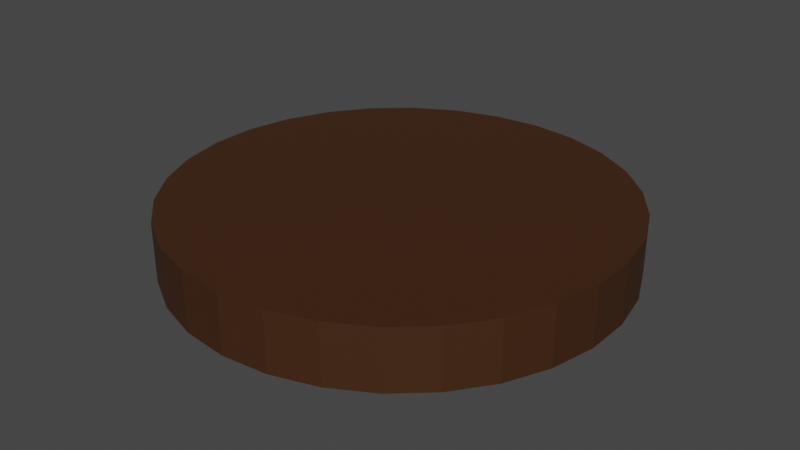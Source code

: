 # Source: czarny.blend  (saved by Blender 3.2.14; exported with 4.5.12 LTS)
import bpy
from mathutils import Matrix  # noqa: F401  (used for matrix-valued properties, if any)

bpy.ops.wm.read_factory_settings(use_empty=True)
scene = bpy.context.scene
scene.name = 'Scene'

# ---- collections
col_collection = bpy.data.collections.new('Collection'); scene.collection.children.link(col_collection)

# ---- materials (node trees are filled in below, after node groups)
mat_czarny_pionek = bpy.data.materials.new('czarny pionek')
mat_czarny_pionek.use_transparent_shadow = False

# ---- material node trees
mat_czarny_pionek.use_nodes = True; mat_czarny_pionek.node_tree.nodes.clear()
_N = mat_czarny_pionek.node_tree.nodes; _L = mat_czarny_pionek.node_tree.links
n0 = _N.new('ShaderNodeBsdfPrincipled'); n0.name = 'Principled BSDF'; n0.location = (10, 300)
n0.distribution = 'GGX'
n0.subsurface_method = 'RANDOM_WALK_SKIN'
n0.inputs[0].default_value = (0.04693, 0.01355, 0.0, 1.0)
n0.inputs[2].default_value = 0.72
n0.inputs[3].default_value = 1.45
n0.inputs[27].default_value = (0.0, 0.0, 0.0, 1.0)
n0.inputs[28].default_value = 1.0
n1 = _N.new('ShaderNodeOutputMaterial'); n1.name = 'Material Output'; n1.location = (300, 300)
_L.new(n0.outputs[0], n1.inputs[0])
n1.is_active_output = True

# ---- world
world_world = bpy.data.worlds.new('World'); scene.world = world_world
world_world.use_nodes = True; world_world.node_tree.nodes.clear()
_N = world_world.node_tree.nodes; _L = world_world.node_tree.links
n0 = _N.new('ShaderNodeOutputWorld'); n0.name = 'World Output'; n0.location = (300, 300)
n1 = _N.new('ShaderNodeBackground'); n1.name = 'Background'; n1.location = (10, 300)
n1.inputs[0].default_value = (0.05088, 0.05088, 0.05088, 1.0)
_L.new(n1.outputs[0], n0.inputs[0])
n0.is_active_output = True
world_world.color = (0.05088, 0.05088, 0.05088)
world_world.use_sun_shadow = False
world_world.sun_shadow_jitter_overblur = 0.0

# ---- meshes
me_walec = bpy.data.meshes.new('Walec')
me_walec.from_pydata([(0.0, 0.02, -0.035), (0.0, 0.02, 0.035), (0.004158, 0.01956, -0.035), (0.004158, 0.01956, 0.035), (0.008135, 0.01827, -0.035), (0.008135, 0.01827, 0.035), (0.01176, 0.01618, -0.035), (0.01176, 0.01618, 0.035), (0.01486, 0.01338, -0.035), (0.01486, 0.01338, 0.035), (0.01732, 0.01, -0.035), (0.01732, 0.01, 0.035), (0.01902, 0.00618, -0.035), (0.01902, 0.00618, 0.035), (0.01989, 0.002091, -0.035), (0.01989, 0.002091, 0.035), (0.01989, -0.002091, -0.035), (0.01989, -0.002091, 0.035), (0.01902, -0.00618, -0.035), (0.01902, -0.00618, 0.035), (0.01732, -0.01, -0.035), (0.01732, -0.01, 0.035), (0.01486, -0.01338, -0.035), (0.01486, -0.01338, 0.035), (0.01176, -0.01618, -0.035), (0.01176, -0.01618, 0.035), (0.008135, -0.01827, -0.035), (0.008135, -0.01827, 0.035), (0.004158, -0.01956, -0.035), (0.004158, -0.01956, 0.035), (-1.748e-09, -0.02, -0.035), (-1.748e-09, -0.02, 0.035), (-0.004158, -0.01956, -0.035), (-0.004158, -0.01956, 0.035), (-0.008135, -0.01827, -0.035), (-0.008135, -0.01827, 0.035), (-0.01176, -0.01618, -0.035), (-0.01176, -0.01618, 0.035), (-0.01486, -0.01338, -0.035), (-0.01486, -0.01338, 0.035), (-0.01732, -0.01, -0.035), (-0.01732, -0.01, 0.035), (-0.01902, -0.00618, -0.035), (-0.01902, -0.00618, 0.035), (-0.01989, -0.002091, -0.035), (-0.01989, -0.002091, 0.035), (-0.01989, 0.002091, -0.035), (-0.01989, 0.002091, 0.035), (-0.01902, 0.00618, -0.035), (-0.01902, 0.00618, 0.035), (-0.01732, 0.01, -0.035), (-0.01732, 0.01, 0.035), (-0.01486, 0.01338, -0.035), (-0.01486, 0.01338, 0.035), (-0.01176, 0.01618, -0.035), (-0.01176, 0.01618, 0.035), (-0.008135, 0.01827, -0.035), (-0.008135, 0.01827, 0.035), (-0.004158, 0.01956, -0.035), (-0.004158, 0.01956, 0.035)], [], [(0, 1, 3, 2), (2, 3, 5, 4), (4, 5, 7, 6), (6, 7, 9, 8), (8, 9, 11, 10), (10, 11, 13, 12), (12, 13, 15, 14), (14, 15, 17, 16), (16, 17, 19, 18), (18, 19, 21, 20), (20, 21, 23, 22), (22, 23, 25, 24), (24, 25, 27, 26), (26, 27, 29, 28), (28, 29, 31, 30), (30, 31, 33, 32), (32, 33, 35, 34), (34, 35, 37, 36), (36, 37, 39, 38), (38, 39, 41, 40), (40, 41, 43, 42), (42, 43, 45, 44), (44, 45, 47, 46), (46, 47, 49, 48), (48, 49, 51, 50), (50, 51, 53, 52), (52, 53, 55, 54), (54, 55, 57, 56), (3, 1, 59, 57, 55, 53, 51, 49, 47, 45, 43, 41, 39, 37, 35, 33, 31, 29, 27, 25, 23, 21, 19, 17, 15, 13, 11, 9, 7, 5), (56, 57, 59, 58), (58, 59, 1, 0), (0, 2, 4, 6, 8, 10, 12, 14, 16, 18, 20, 22, 24, 26, 28, 30, 32, 34, 36, 38, 40, 42, 44, 46, 48, 50, 52, 54, 56, 58)])
_uv = me_walec.uv_layers.new(name='MapaUV')
_uv.uv.foreach_set('vector', [1.0, 0.5, 1.0, 1.0, 0.9667, 1.0, 0.9667, 0.5, 0.9667, 0.5, 0.9667, 1.0, 0.9333, 1.0, 0.9333, 0.5, 0.9333, 0.5, 0.9333, 1.0, 0.9, 1.0, 0.9, 0.5, 0.9, 0.5, 0.9, 1.0, 0.8667, 1.0, 0.8667, 0.5, 0.8667, 0.5, 0.8667, 1.0, 0.8333, 1.0, 0.8333, 0.5, 0.8333, 0.5, 0.8333, 1.0, 0.8, 1.0, 0.8, 0.5, 0.8, 0.5, 0.8, 1.0, 0.7667, 1.0, 0.7667, 0.5, 0.7667, 0.5, 0.7667, 1.0, 0.7333, 1.0, 0.7333, 0.5, 0.7333, 0.5, 0.7333, 1.0, 0.7, 1.0, 0.7, 0.5, 0.7, 0.5, 0.7, 1.0, 0.6667, 1.0, 0.6667, 0.5, 0.6667, 0.5, 0.6667, 1.0, 0.6333, 1.0, 0.6333, 0.5, 0.6333, 0.5, 0.6333, 1.0, 0.6, 1.0, 0.6, 0.5, 0.6, 0.5, 0.6, 1.0, 0.5667, 1.0, 0.5667, 0.5, 0.5667, 0.5, 0.5667, 1.0, 0.5333, 1.0, 0.5333, 0.5, 0.5333, 0.5, 0.5333, 1.0, 0.5, 1.0, 0.5, 0.5, 0.5, 0.5, 0.5, 1.0, 0.4667, 1.0, 0.4667, 0.5, 0.4667, 0.5, 0.4667, 1.0, 0.4333, 1.0, 0.4333, 0.5, 0.4333, 0.5, 0.4333, 1.0, 0.4, 1.0, 0.4, 0.5, 0.4, 0.5, 0.4, 1.0, 0.3667, 1.0, 0.3667, 0.5, 0.3667, 0.5, 0.3667, 1.0, 0.3333, 1.0, 0.3333, 0.5, 0.3333, 0.5, 0.3333, 1.0, 0.3, 1.0, 0.3, 0.5, 0.3, 0.5, 0.3, 1.0, 0.2667, 1.0, 0.2667, 0.5, 0.2667, 0.5, 0.2667, 1.0, 0.2333, 1.0, 0.2333, 0.5, 0.2333, 0.5, 0.2333, 1.0, 0.2, 1.0, 0.2, 0.5, 0.2, 0.5, 0.2, 1.0, 0.1667, 1.0, 0.1667, 0.5, 0.1667, 0.5, 0.1667, 1.0, 0.1333, 1.0, 0.1333, 0.5, 0.1333, 0.5, 0.1333, 1.0, 0.1, 1.0, 0.1, 0.5, 0.1, 0.5, 0.1, 1.0, 0.06667, 1.0, 0.06667, 0.5, 0.2999, 0.4848, 0.25, 0.49, 0.2001, 0.4848, 0.1524, 0.4693, 0.1089, 0.4442, 0.07165, 0.4106, 0.04215, 0.37, 0.02175, 0.3242, 0.01131, 0.2751, 0.01131, 0.2249, 0.02175, 0.1758, 0.04215, 0.13, 0.07165, 0.08941, 0.1089, 0.05584, 0.1524, 0.03075, 0.2001, 0.01524, 0.25, 0.01, 0.2999, 0.01524, 0.3476, 0.03075, 0.3911, 0.05584, 0.4284, 0.08941, 0.4578, 0.13, 0.4783, 0.1758, 0.4887, 0.2249, 0.4887, 0.2751, 0.4783, 0.3242, 0.4578, 0.37, 0.4284, 0.4106, 0.3911, 0.4442, 0.3476, 0.4693, 0.06667, 0.5, 0.06667, 1.0, 0.03333, 1.0, 0.03333, 0.5, 0.03333, 0.5, 0.03333, 1.0, -3.651e-07, 1.0, -3.651e-07, 0.5, 0.75, 0.49, 0.7999, 0.4848, 0.8476, 0.4693, 0.8911, 0.4442, 0.9284, 0.4106, 0.9578, 0.37, 0.9783, 0.3242, 0.9887, 0.2751, 0.9887, 0.2249, 0.9783, 0.1758, 0.9578, 0.13, 0.9284, 0.08941, 0.8911, 0.05584, 0.8476, 0.03075, 0.7999, 0.01524, 0.75, 0.01, 0.7001, 0.01524, 0.6524, 0.03075, 0.6089, 0.05584, 0.5716, 0.08941, 0.5422, 0.13, 0.5217, 0.1758, 0.5113, 0.2249, 0.5113, 0.2751, 0.5217, 0.3242, 0.5422, 0.37, 0.5716, 0.4106, 0.6089, 0.4442, 0.6524, 0.4693, 0.7001, 0.4848])
me_walec.materials.append(mat_czarny_pionek)
me_walec.update()

# ---- objects
ob_walec = bpy.data.objects.new('Walec', me_walec)

# ---- transforms, parenting, visibility, modifiers, constraints
ob_walec.location = (0.0, 0.0, 0.0)
ob_walec.scale = (18.85, 18.75, 1.429)

# ---- collection membership
col_collection.objects.link(ob_walec)

# ---- scene / render settings (as saved in the file)
scene.frame_start = 1; scene.frame_end = 250; scene.frame_set(1)
scene.render.engine = 'BLENDER_EEVEE_NEXT'
scene.cycles.sampling_pattern = 'TABULATED_SOBOL'
scene.cycles.use_light_tree = False
scene.view_settings.view_transform = 'Filmic'
bpy.context.view_layer.update()

# ---- added for rendering (the .blend has no active camera and no usable light): camera, sun
cam_auto = bpy.data.cameras.new('AutoCamera')
cam_auto.lens = 50.0
cam_auto.sensor_width = 36.0
cam_auto.clip_end = 1000.0
ob_auto_camera = bpy.data.objects.new('AutoCamera', cam_auto)
scene.collection.objects.link(ob_auto_camera)
ob_auto_camera.location = (0.985701, -1.18284, 0.788561)
ob_auto_camera.rotation_euler = (1.09748, -7.21219e-08, 0.694738)
scene.camera = ob_auto_camera
light_auto_sun = bpy.data.lights.new('AutoSun', 'SUN')
light_auto_sun.energy = 3.0
light_auto_sun.angle = 0.0523599
ob_auto_sun = bpy.data.objects.new('AutoSun', light_auto_sun)
scene.collection.objects.link(ob_auto_sun)
ob_auto_sun.rotation_euler = (0.872665, 0.174533, 0.523599)
bpy.context.view_layer.update()
